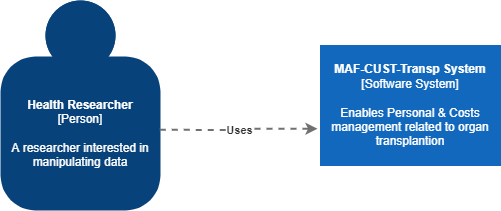

The diagram above was exported from draw.io. Its source (the exported page's mxGraphModel, read from the mxfile embedded in the PNG):
<mxGraphModel dx="2062" dy="1154" grid="1" gridSize="10" guides="1" tooltips="1" connect="1" arrows="1" fold="1" page="1" pageScale="1" pageWidth="827" pageHeight="1169" math="0" shadow="0">
  <root>
    <mxCell id="0" />
    <mxCell id="1" parent="0" />
    <object placeholders="1" c4Name="Health Researcher" c4Type="Person" c4Description="A researcher interested in manipulating data" label="&lt;b&gt;%c4Name%&lt;/b&gt;&lt;div&gt;[%c4Type%]&lt;/div&gt;&lt;br&gt;&lt;div&gt;%c4Description%&lt;/div&gt;" id="HEuwGLdv_En3i5YsChI3-1">
      <mxCell style="html=1;dashed=0;whitespace=wrap;fillColor=#08427b;strokeColor=none;fontColor=#ffffff;shape=mxgraph.c4.person;align=center;metaEdit=1;points=[[0.5,0,0],[1,0.5,0],[1,0.75,0],[0.75,1,0],[0.5,1,0],[0.25,1,0],[0,0.75,0],[0,0.5,0]];metaData={&quot;c4Type&quot;:{&quot;editable&quot;:false}};whiteSpace=wrap;" parent="1" vertex="1">
        <mxGeometry x="120" y="310" width="160" height="210" as="geometry" />
      </mxCell>
    </object>
    <object placeholders="1" c4Name="MAF-CUST-Transp System" c4Type="Software System" c4Description="Enables Personal &amp; Costs management related to organ transplantion" label="&lt;b&gt;%c4Name%&lt;/b&gt;&lt;div&gt;[%c4Type%]&lt;/div&gt;&lt;br&gt;&lt;div&gt;%c4Description%&lt;/div&gt;" link="data:page/id,H-cRLvKXpmXM8tFWFzXW" id="qbVg4KHkuuvaeNCcZ786-2">
      <mxCell style="rounded=0;whiteSpace=wrap;html=1;labelBackgroundColor=none;fillColor=#1168BD;fontColor=#ffffff;align=center;arcSize=10;strokeColor=#1168BD;metaEdit=1;metaData={&quot;c4Type&quot;:{&quot;editable&quot;:false}};points=[[0.25,0,0],[0.5,0,0],[0.75,0,0],[1,0.25,0],[1,0.5,0],[1,0.75,0],[0.75,1,0],[0.5,1,0],[0.25,1,0],[0,0.75,0],[0,0.5,0],[0,0.25,0]];" parent="1" vertex="1">
        <mxGeometry x="440" y="355" width="180" height="120" as="geometry" />
      </mxCell>
    </object>
    <mxCell id="ef22r1CGv5DRlcaIM4Ej-2" value="" style="endArrow=classic;html=1;rounded=0;edgeStyle=orthogonalEdgeStyle;dashed=1;fontColor=#707070;fontStyle=1;strokeColor=#707070;strokeWidth=2;exitX=0.995;exitY=0.616;exitDx=0;exitDy=0;exitPerimeter=0;entryX=-0.017;entryY=0.694;entryDx=0;entryDy=0;entryPerimeter=0;" parent="1" source="HEuwGLdv_En3i5YsChI3-1" target="qbVg4KHkuuvaeNCcZ786-2" edge="1">
      <mxGeometry relative="1" as="geometry">
        <mxPoint x="300" y="440" as="sourcePoint" />
        <mxPoint x="400" y="440" as="targetPoint" />
      </mxGeometry>
    </mxCell>
    <mxCell id="ef22r1CGv5DRlcaIM4Ej-3" value="Uses" style="edgeLabel;resizable=0;html=1;align=center;verticalAlign=middle;fontStyle=1;fontColor=#333333;" parent="ef22r1CGv5DRlcaIM4Ej-2" connectable="0" vertex="1">
      <mxGeometry relative="1" as="geometry" />
    </mxCell>
  </root>
</mxGraphModel>